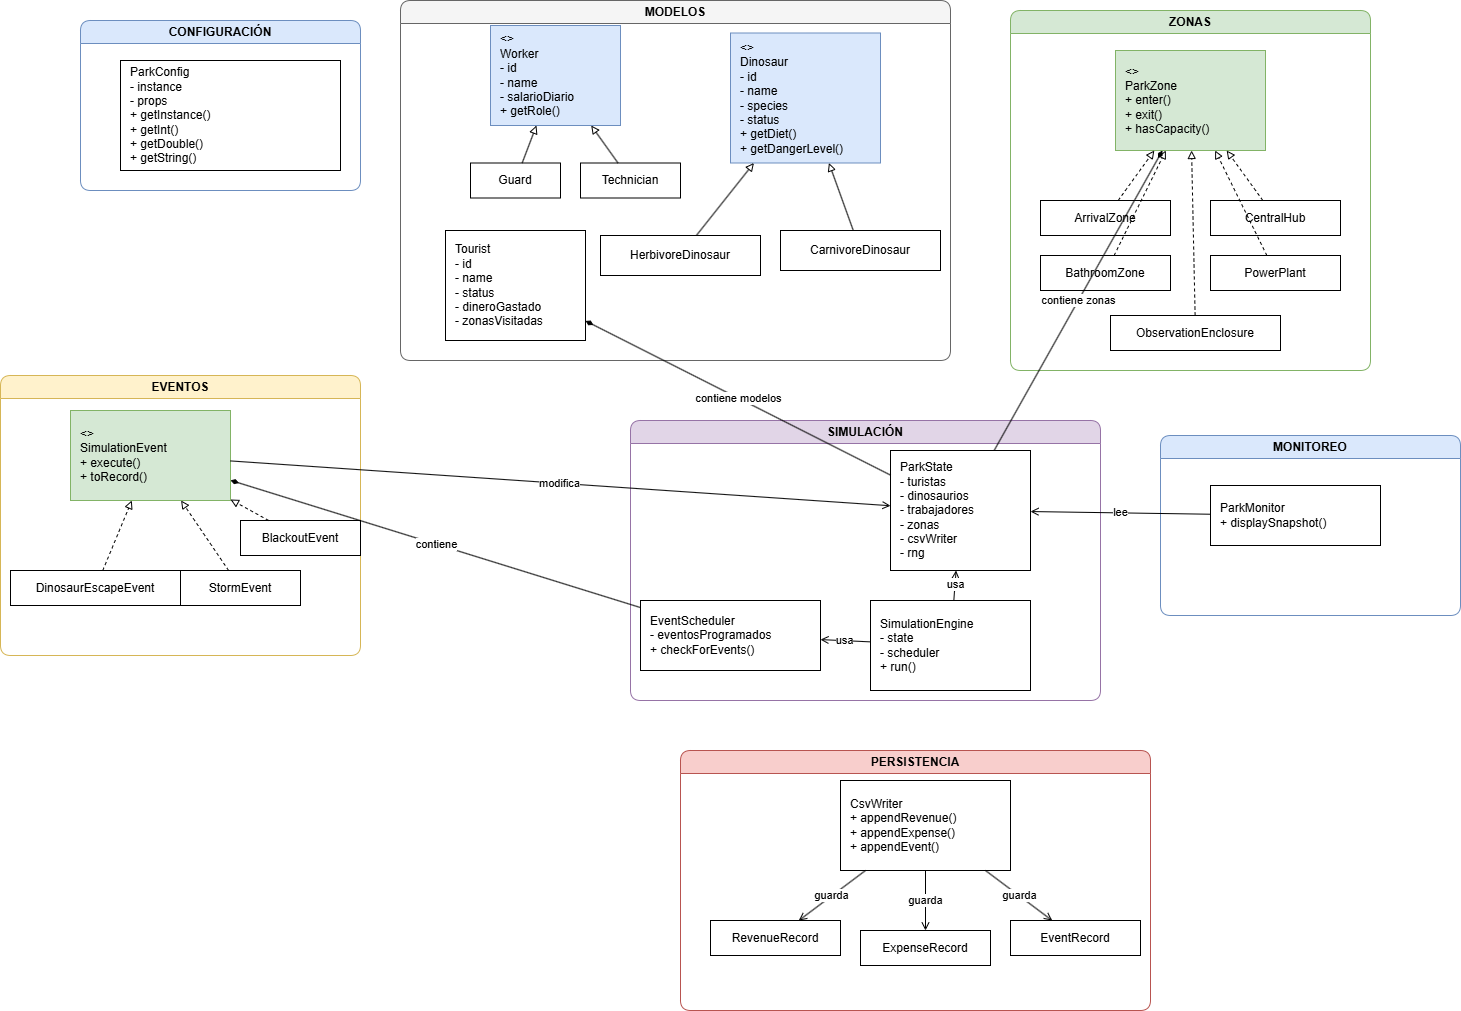

The diagram above was exported from draw.io. Its source (the exported page's mxGraphModel, read from the mxfile embedded in the PNG):
<mxGraphModel dx="3684" dy="1054" grid="1" gridSize="10" guides="1" tooltips="1" connect="1" arrows="1" fold="1" page="1" pageScale="1" pageWidth="1600" pageHeight="1200" math="0" shadow="0">
  <root>
    <mxCell id="0" />
    <mxCell id="1" parent="0" />
    <mxCell id="configBlock" parent="1" style="swimlane;rounded=1;whiteSpace=wrap;html=1;fillColor=#dae8fc;strokeColor=#6c8ebf;fontStyle=1;" value="CONFIGURACIÓN" vertex="1">
      <mxGeometry height="170" width="280" x="-200" y="50" as="geometry" />
    </mxCell>
    <mxCell id="ParkConfig" parent="configBlock" style="rounded=0;whiteSpace=wrap;html=1;fillColor=#ffffff;strokeColor=#000000;align=left;spacingLeft=8;" value="ParkConfig&#10;- instance&#10;- props&#10;+ getInstance()&#10;+ getInt()&#10;+ getDouble()&#10;+ getString()" vertex="1">
      <mxGeometry height="110" width="220" x="40" y="40" as="geometry" />
    </mxCell>
    <mxCell id="modelosBlock" parent="1" style="swimlane;rounded=1;whiteSpace=wrap;html=1;fillColor=#f5f5f5;strokeColor=#666666;fontStyle=1;" value="MODELOS" vertex="1">
      <mxGeometry height="360" width="550" x="120" y="30" as="geometry" />
    </mxCell>
    <mxCell id="Tourist" parent="modelosBlock" style="rounded=0;whiteSpace=wrap;html=1;fillColor=#ffffff;strokeColor=#000000;align=left;spacingLeft=8;" value="Tourist&#10;- id&#10;- name&#10;- status&#10;- dineroGastado&#10;- zonasVisitadas" vertex="1">
      <mxGeometry height="110" width="140" x="45" y="230" as="geometry" />
    </mxCell>
    <mxCell id="Worker" parent="modelosBlock" style="rounded=0;whiteSpace=wrap;html=1;fillColor=#dae8fc;strokeColor=#6c8ebf;align=left;spacingLeft=8;" value="&lt;&lt;abstract&gt;&gt;&#10;Worker&#10;- id&#10;- name&#10;- salarioDiario&#10;+ getRole()" vertex="1">
      <mxGeometry height="100" width="130" x="90" y="25" as="geometry" />
    </mxCell>
    <mxCell id="Guard" parent="modelosBlock" style="rounded=0;whiteSpace=wrap;html=1;fillColor=#ffffff;strokeColor=#000000;" value="Guard" vertex="1">
      <mxGeometry height="35" width="90" x="70" y="162.5" as="geometry" />
    </mxCell>
    <mxCell id="e3" edge="1" parent="modelosBlock" source="Guard" style="endArrow=block;endFill=0;html=1;" target="Worker">
      <mxGeometry relative="1" as="geometry" />
    </mxCell>
    <mxCell id="Technician" parent="modelosBlock" style="rounded=0;whiteSpace=wrap;html=1;fillColor=#ffffff;strokeColor=#000000;" value="Technician" vertex="1">
      <mxGeometry height="35" width="100" x="180" y="162.5" as="geometry" />
    </mxCell>
    <mxCell id="e4" edge="1" parent="modelosBlock" source="Technician" style="endArrow=block;endFill=0;html=1;" target="Worker">
      <mxGeometry relative="1" as="geometry" />
    </mxCell>
    <mxCell id="Dinosaur" parent="modelosBlock" style="rounded=0;whiteSpace=wrap;html=1;fillColor=#dae8fc;strokeColor=#6c8ebf;align=left;spacingLeft=8;" value="&lt;&lt;abstract&gt;&gt;&#10;Dinosaur&#10;- id&#10;- name&#10;- species&#10;- status&#10;+ getDiet()&#10;+ getDangerLevel()" vertex="1">
      <mxGeometry height="130" width="150" x="330" y="32.5" as="geometry" />
    </mxCell>
    <mxCell id="HerbivoreDinosaur" parent="modelosBlock" style="rounded=0;whiteSpace=wrap;html=1;fillColor=#ffffff;strokeColor=#000000;" value="HerbivoreDinosaur" vertex="1">
      <mxGeometry height="40" width="160" x="200" y="235" as="geometry" />
    </mxCell>
    <mxCell id="e2" edge="1" parent="modelosBlock" source="HerbivoreDinosaur" style="endArrow=block;endFill=0;html=1;" target="Dinosaur">
      <mxGeometry relative="1" as="geometry" />
    </mxCell>
    <mxCell id="zonasBlock" parent="1" style="swimlane;rounded=1;whiteSpace=wrap;html=1;fillColor=#d5e8d4;strokeColor=#82b366;fontStyle=1;" value="ZONAS" vertex="1">
      <mxGeometry height="360" width="360" x="730" y="40" as="geometry" />
    </mxCell>
    <mxCell id="ParkZone" parent="zonasBlock" style="rounded=0;whiteSpace=wrap;html=1;fillColor=#d5e8d4;strokeColor=#82b366;align=left;spacingLeft=8;" value="&lt;&lt;interface&gt;&gt;&#10;ParkZone&#10;+ enter()&#10;+ exit()&#10;+ hasCapacity()" vertex="1">
      <mxGeometry height="100" width="150" x="105" y="40" as="geometry" />
    </mxCell>
    <mxCell id="eventosBlock" parent="1" style="swimlane;rounded=1;whiteSpace=wrap;html=1;fillColor=#fff2cc;strokeColor=#d6b656;fontStyle=1;" value="EVENTOS" vertex="1">
      <mxGeometry height="280" width="360" x="-280" y="405" as="geometry" />
    </mxCell>
    <mxCell id="SimulationEvent" parent="eventosBlock" style="rounded=0;whiteSpace=wrap;html=1;fillColor=#d5e8d4;strokeColor=#82b366;align=left;spacingLeft=8;" value="&lt;&lt;interface&gt;&gt;&#10;SimulationEvent&#10;+ execute()&#10;+ toRecord()" vertex="1">
      <mxGeometry height="90" width="160" x="70" y="35" as="geometry" />
    </mxCell>
    <mxCell id="DinosaurEscapeEvent" parent="eventosBlock" style="rounded=0;whiteSpace=wrap;html=1;fillColor=#ffffff;strokeColor=#000000;" value="DinosaurEscapeEvent" vertex="1">
      <mxGeometry height="35" width="170" x="10" y="195" as="geometry" />
    </mxCell>
    <mxCell id="e10" edge="1" parent="eventosBlock" source="DinosaurEscapeEvent" style="endArrow=block;endFill=0;dashed=1;html=1;" target="SimulationEvent">
      <mxGeometry relative="1" as="geometry" />
    </mxCell>
    <mxCell id="StormEvent" parent="eventosBlock" style="rounded=0;whiteSpace=wrap;html=1;fillColor=#ffffff;strokeColor=#000000;" value="StormEvent" vertex="1">
      <mxGeometry height="35" width="120" x="180" y="195" as="geometry" />
    </mxCell>
    <mxCell id="e12" edge="1" parent="eventosBlock" source="StormEvent" style="endArrow=block;endFill=0;dashed=1;html=1;" target="SimulationEvent">
      <mxGeometry relative="1" as="geometry" />
    </mxCell>
    <mxCell id="BlackoutEvent" parent="eventosBlock" style="rounded=0;whiteSpace=wrap;html=1;fillColor=#ffffff;strokeColor=#000000;" value="BlackoutEvent" vertex="1">
      <mxGeometry height="35" width="120" x="240" y="145" as="geometry" />
    </mxCell>
    <mxCell id="e11" edge="1" parent="eventosBlock" source="BlackoutEvent" style="endArrow=block;endFill=0;dashed=1;html=1;" target="SimulationEvent">
      <mxGeometry relative="1" as="geometry" />
    </mxCell>
    <mxCell id="simBlock" parent="1" style="swimlane;rounded=1;whiteSpace=wrap;html=1;fillColor=#e1d5e7;strokeColor=#9673a6;fontStyle=1;" value="SIMULACIÓN" vertex="1">
      <mxGeometry height="280" width="470" x="350" y="450" as="geometry" />
    </mxCell>
    <mxCell id="SimulationEngine" parent="simBlock" style="rounded=0;whiteSpace=wrap;html=1;fillColor=#ffffff;strokeColor=#000000;align=left;spacingLeft=8;" value="SimulationEngine&#10;- state&#10;- scheduler&#10;+ run()" vertex="1">
      <mxGeometry height="90" width="160" x="240" y="180" as="geometry" />
    </mxCell>
    <mxCell id="ParkState" parent="simBlock" style="rounded=0;whiteSpace=wrap;html=1;fillColor=#ffffff;strokeColor=#000000;align=left;spacingLeft=8;" value="ParkState&#10;- turistas&#10;- dinosaurios&#10;- trabajadores&#10;- zonas&#10;- csvWriter&#10;- rng" vertex="1">
      <mxGeometry height="120" width="140" x="260" y="30" as="geometry" />
    </mxCell>
    <mxCell id="e13" edge="1" parent="simBlock" source="SimulationEngine" style="endArrow=open;html=1;" target="ParkState" value="usa">
      <mxGeometry relative="1" as="geometry" />
    </mxCell>
    <mxCell id="EventScheduler" parent="simBlock" style="rounded=0;whiteSpace=wrap;html=1;fillColor=#ffffff;strokeColor=#000000;align=left;spacingLeft=8;" value="EventScheduler&#10;- eventosProgramados&#10;+ checkForEvents()" vertex="1">
      <mxGeometry height="70" width="180" x="10" y="180" as="geometry" />
    </mxCell>
    <mxCell id="e14" edge="1" parent="simBlock" source="SimulationEngine" style="endArrow=open;html=1;" target="EventScheduler" value="usa">
      <mxGeometry relative="1" as="geometry" />
    </mxCell>
    <mxCell id="persistBlock" parent="1" style="swimlane;rounded=1;whiteSpace=wrap;html=1;fillColor=#f8cecc;strokeColor=#b85450;fontStyle=1;" value="PERSISTENCIA" vertex="1">
      <mxGeometry height="260" width="470" x="400" y="780" as="geometry" />
    </mxCell>
    <mxCell id="CsvWriter" parent="persistBlock" style="rounded=0;whiteSpace=wrap;html=1;fillColor=#ffffff;strokeColor=#000000;align=left;spacingLeft=8;" value="CsvWriter&#10;+ appendRevenue()&#10;+ appendExpense()&#10;+ appendEvent()" vertex="1">
      <mxGeometry height="90" width="170" x="160" y="30" as="geometry" />
    </mxCell>
    <mxCell id="EventRecord" parent="persistBlock" style="rounded=0;whiteSpace=wrap;html=1;fillColor=#ffffff;strokeColor=#000000;" value="EventRecord" vertex="1">
      <mxGeometry height="35" width="130" x="330" y="170" as="geometry" />
    </mxCell>
    <mxCell id="e21" edge="1" parent="persistBlock" source="CsvWriter" style="endArrow=open;html=1;" target="EventRecord" value="guarda">
      <mxGeometry relative="1" as="geometry" />
    </mxCell>
    <mxCell id="ExpenseRecord" parent="persistBlock" style="rounded=0;whiteSpace=wrap;html=1;fillColor=#ffffff;strokeColor=#000000;" value="ExpenseRecord" vertex="1">
      <mxGeometry height="35" width="130" x="180" y="180" as="geometry" />
    </mxCell>
    <mxCell id="e20" edge="1" parent="persistBlock" source="CsvWriter" style="endArrow=open;html=1;" target="ExpenseRecord" value="guarda">
      <mxGeometry relative="1" as="geometry" />
    </mxCell>
    <mxCell id="RevenueRecord" parent="persistBlock" style="rounded=0;whiteSpace=wrap;html=1;fillColor=#ffffff;strokeColor=#000000;" value="RevenueRecord" vertex="1">
      <mxGeometry height="35" width="130" x="30" y="170" as="geometry" />
    </mxCell>
    <mxCell id="e19" edge="1" parent="persistBlock" source="CsvWriter" style="endArrow=open;html=1;" target="RevenueRecord" value="guarda">
      <mxGeometry relative="1" as="geometry" />
    </mxCell>
    <mxCell id="monitorBlock" parent="1" style="swimlane;rounded=1;whiteSpace=wrap;html=1;fillColor=#dae8fc;strokeColor=#6c8ebf;fontStyle=1;" value="MONITOREO" vertex="1">
      <mxGeometry height="180" width="300" x="880" y="465" as="geometry" />
    </mxCell>
    <mxCell id="ParkMonitor" parent="monitorBlock" style="rounded=0;whiteSpace=wrap;html=1;fillColor=#ffffff;strokeColor=#000000;align=left;spacingLeft=8;" value="ParkMonitor&#10;+ displaySnapshot()" vertex="1">
      <mxGeometry height="60" width="170" x="50" y="50" as="geometry" />
    </mxCell>
    <mxCell id="CarnivoreDinosaur" parent="1" style="rounded=0;whiteSpace=wrap;html=1;fillColor=#ffffff;strokeColor=#000000;" value="CarnivoreDinosaur" vertex="1">
      <mxGeometry height="40" width="160" x="500" y="260" as="geometry" />
    </mxCell>
    <mxCell id="ArrivalZone" parent="1" style="rounded=0;whiteSpace=wrap;html=1;fillColor=#ffffff;strokeColor=#000000;" value="ArrivalZone" vertex="1">
      <mxGeometry height="35" width="130" x="760" y="230" as="geometry" />
    </mxCell>
    <mxCell id="CentralHub" parent="1" style="rounded=0;whiteSpace=wrap;html=1;fillColor=#ffffff;strokeColor=#000000;" value="CentralHub" vertex="1">
      <mxGeometry height="35" width="130" x="930" y="230" as="geometry" />
    </mxCell>
    <mxCell id="BathroomZone" parent="1" style="rounded=0;whiteSpace=wrap;html=1;fillColor=#ffffff;strokeColor=#000000;" value="BathroomZone" vertex="1">
      <mxGeometry height="35" width="130" x="760" y="285" as="geometry" />
    </mxCell>
    <mxCell id="PowerPlant" parent="1" style="rounded=0;whiteSpace=wrap;html=1;fillColor=#ffffff;strokeColor=#000000;" value="PowerPlant" vertex="1">
      <mxGeometry height="35" width="130" x="930" y="285" as="geometry" />
    </mxCell>
    <mxCell id="ObservationEnclosure" parent="1" style="rounded=0;whiteSpace=wrap;html=1;fillColor=#ffffff;strokeColor=#000000;" value="ObservationEnclosure" vertex="1">
      <mxGeometry height="35" width="170" x="830" y="345" as="geometry" />
    </mxCell>
    <mxCell id="e1" edge="1" parent="1" source="CarnivoreDinosaur" style="endArrow=block;endFill=0;html=1;" target="Dinosaur">
      <mxGeometry relative="1" as="geometry" />
    </mxCell>
    <mxCell id="e5" edge="1" parent="1" source="ArrivalZone" style="endArrow=block;endFill=0;dashed=1;html=1;" target="ParkZone">
      <mxGeometry relative="1" as="geometry" />
    </mxCell>
    <mxCell id="e6" edge="1" parent="1" source="CentralHub" style="endArrow=block;endFill=0;dashed=1;html=1;" target="ParkZone">
      <mxGeometry relative="1" as="geometry" />
    </mxCell>
    <mxCell id="e7" edge="1" parent="1" source="BathroomZone" style="endArrow=block;endFill=0;dashed=1;html=1;" target="ParkZone">
      <mxGeometry relative="1" as="geometry" />
    </mxCell>
    <mxCell id="e8" edge="1" parent="1" source="PowerPlant" style="endArrow=block;endFill=0;dashed=1;html=1;" target="ParkZone">
      <mxGeometry relative="1" as="geometry" />
    </mxCell>
    <mxCell id="e9" edge="1" parent="1" source="ObservationEnclosure" style="endArrow=block;endFill=0;dashed=1;html=1;" target="ParkZone">
      <mxGeometry relative="1" as="geometry" />
    </mxCell>
    <mxCell id="e15" edge="1" parent="1" source="EventScheduler" style="endArrow=diamondThin;endFill=1;html=1;" target="SimulationEvent" value="contiene">
      <mxGeometry relative="1" as="geometry" />
    </mxCell>
    <mxCell id="e16" edge="1" parent="1" source="SimulationEvent" style="endArrow=open;html=1;" target="ParkState" value="modifica">
      <mxGeometry relative="1" as="geometry" />
    </mxCell>
    <mxCell id="e17" edge="1" parent="1" source="ParkState" style="endArrow=diamondThin;endFill=1;html=1;" target="Tourist" value="contiene modelos">
      <mxGeometry relative="1" as="geometry" />
    </mxCell>
    <mxCell id="e18" edge="1" parent="1" source="ParkState" style="endArrow=diamondThin;endFill=1;html=1;" target="ParkZone" value="contiene zonas">
      <mxGeometry relative="1" as="geometry" />
    </mxCell>
    <mxCell id="e22" edge="1" parent="1" source="ParkMonitor" style="endArrow=open;html=1;" target="ParkState" value="lee">
      <mxGeometry relative="1" as="geometry" />
    </mxCell>
  </root>
</mxGraphModel>